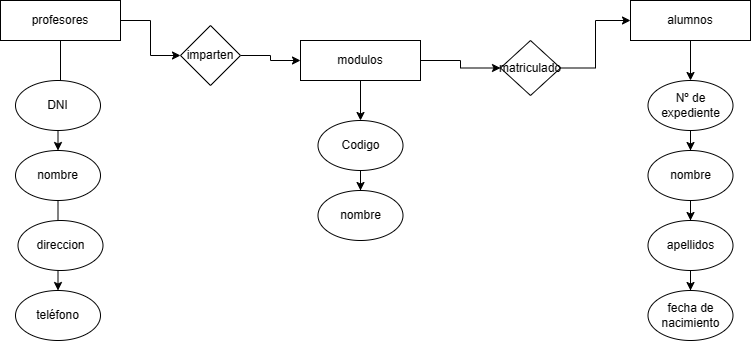

The diagram above was exported from draw.io. Its source (the exported page's mxGraphModel, read from the mxfile embedded in the PNG):
<mxGraphModel dx="1023" dy="554" grid="1" gridSize="10" guides="1" tooltips="1" connect="1" arrows="1" fold="1" page="1" pageScale="1" pageWidth="827" pageHeight="1169" math="0" shadow="0">
  <root>
    <mxCell id="0" />
    <mxCell id="1" parent="0" />
    <mxCell id="YQAQHUEkMRsRqrtX8QWu-78" value="" style="edgeStyle=orthogonalEdgeStyle;rounded=0;orthogonalLoop=1;jettySize=auto;html=1;" edge="1" parent="1" source="YQAQHUEkMRsRqrtX8QWu-60" target="YQAQHUEkMRsRqrtX8QWu-71">
      <mxGeometry relative="1" as="geometry" />
    </mxCell>
    <mxCell id="YQAQHUEkMRsRqrtX8QWu-91" style="edgeStyle=orthogonalEdgeStyle;rounded=0;orthogonalLoop=1;jettySize=auto;html=1;entryX=0;entryY=0.5;entryDx=0;entryDy=0;" edge="1" parent="1" source="YQAQHUEkMRsRqrtX8QWu-60" target="YQAQHUEkMRsRqrtX8QWu-89">
      <mxGeometry relative="1" as="geometry" />
    </mxCell>
    <mxCell id="YQAQHUEkMRsRqrtX8QWu-60" value="modulos" style="rounded=0;whiteSpace=wrap;html=1;" vertex="1" parent="1">
      <mxGeometry x="360" y="80" width="120" height="40" as="geometry" />
    </mxCell>
    <mxCell id="YQAQHUEkMRsRqrtX8QWu-76" value="" style="edgeStyle=orthogonalEdgeStyle;rounded=0;orthogonalLoop=1;jettySize=auto;html=1;" edge="1" parent="1" source="YQAQHUEkMRsRqrtX8QWu-61" target="YQAQHUEkMRsRqrtX8QWu-64">
      <mxGeometry relative="1" as="geometry" />
    </mxCell>
    <mxCell id="YQAQHUEkMRsRqrtX8QWu-87" style="edgeStyle=orthogonalEdgeStyle;rounded=0;orthogonalLoop=1;jettySize=auto;html=1;entryX=0;entryY=0.5;entryDx=0;entryDy=0;" edge="1" parent="1" source="YQAQHUEkMRsRqrtX8QWu-61" target="YQAQHUEkMRsRqrtX8QWu-86">
      <mxGeometry relative="1" as="geometry" />
    </mxCell>
    <mxCell id="YQAQHUEkMRsRqrtX8QWu-61" value="profesores" style="rounded=0;whiteSpace=wrap;html=1;" vertex="1" parent="1">
      <mxGeometry x="60" y="40" width="120" height="40" as="geometry" />
    </mxCell>
    <mxCell id="YQAQHUEkMRsRqrtX8QWu-80" value="" style="edgeStyle=orthogonalEdgeStyle;rounded=0;orthogonalLoop=1;jettySize=auto;html=1;" edge="1" parent="1" source="YQAQHUEkMRsRqrtX8QWu-62" target="YQAQHUEkMRsRqrtX8QWu-69">
      <mxGeometry relative="1" as="geometry" />
    </mxCell>
    <mxCell id="YQAQHUEkMRsRqrtX8QWu-62" value="alumnos" style="rounded=0;whiteSpace=wrap;html=1;" vertex="1" parent="1">
      <mxGeometry x="690" y="40" width="120" height="40" as="geometry" />
    </mxCell>
    <mxCell id="YQAQHUEkMRsRqrtX8QWu-63" value="DNI" style="ellipse;whiteSpace=wrap;html=1;" vertex="1" parent="1">
      <mxGeometry x="75" y="120" width="85" height="50" as="geometry" />
    </mxCell>
    <mxCell id="YQAQHUEkMRsRqrtX8QWu-77" value="" style="edgeStyle=orthogonalEdgeStyle;rounded=0;orthogonalLoop=1;jettySize=auto;html=1;" edge="1" parent="1" source="YQAQHUEkMRsRqrtX8QWu-64" target="YQAQHUEkMRsRqrtX8QWu-75">
      <mxGeometry relative="1" as="geometry" />
    </mxCell>
    <mxCell id="YQAQHUEkMRsRqrtX8QWu-64" value="nombre" style="ellipse;whiteSpace=wrap;html=1;" vertex="1" parent="1">
      <mxGeometry x="75" y="190" width="85" height="50" as="geometry" />
    </mxCell>
    <mxCell id="YQAQHUEkMRsRqrtX8QWu-65" value="direccion" style="ellipse;whiteSpace=wrap;html=1;" vertex="1" parent="1">
      <mxGeometry x="77.5" y="260" width="85" height="50" as="geometry" />
    </mxCell>
    <mxCell id="YQAQHUEkMRsRqrtX8QWu-85" value="" style="edgeStyle=orthogonalEdgeStyle;rounded=0;orthogonalLoop=1;jettySize=auto;html=1;" edge="1" parent="1" source="YQAQHUEkMRsRqrtX8QWu-66" target="YQAQHUEkMRsRqrtX8QWu-73">
      <mxGeometry relative="1" as="geometry" />
    </mxCell>
    <mxCell id="YQAQHUEkMRsRqrtX8QWu-66" value="apellidos" style="ellipse;whiteSpace=wrap;html=1;" vertex="1" parent="1">
      <mxGeometry x="707.5" y="260" width="85" height="50" as="geometry" />
    </mxCell>
    <mxCell id="YQAQHUEkMRsRqrtX8QWu-84" style="edgeStyle=orthogonalEdgeStyle;rounded=0;orthogonalLoop=1;jettySize=auto;html=1;entryX=0.5;entryY=0;entryDx=0;entryDy=0;" edge="1" parent="1" source="YQAQHUEkMRsRqrtX8QWu-68" target="YQAQHUEkMRsRqrtX8QWu-66">
      <mxGeometry relative="1" as="geometry" />
    </mxCell>
    <mxCell id="YQAQHUEkMRsRqrtX8QWu-68" value="nombre" style="ellipse;whiteSpace=wrap;html=1;" vertex="1" parent="1">
      <mxGeometry x="707.5" y="190" width="85" height="50" as="geometry" />
    </mxCell>
    <mxCell id="YQAQHUEkMRsRqrtX8QWu-81" value="" style="edgeStyle=orthogonalEdgeStyle;rounded=0;orthogonalLoop=1;jettySize=auto;html=1;" edge="1" parent="1" source="YQAQHUEkMRsRqrtX8QWu-69" target="YQAQHUEkMRsRqrtX8QWu-68">
      <mxGeometry relative="1" as="geometry" />
    </mxCell>
    <mxCell id="YQAQHUEkMRsRqrtX8QWu-69" value="&lt;span style=&quot;font-size: 12px;&quot;&gt;Nº de expediente&lt;/span&gt;" style="ellipse;whiteSpace=wrap;html=1;" vertex="1" parent="1">
      <mxGeometry x="707.5" y="120" width="85" height="50" as="geometry" />
    </mxCell>
    <mxCell id="YQAQHUEkMRsRqrtX8QWu-70" value="nombre" style="ellipse;whiteSpace=wrap;html=1;" vertex="1" parent="1">
      <mxGeometry x="377.5" y="230" width="85" height="50" as="geometry" />
    </mxCell>
    <mxCell id="YQAQHUEkMRsRqrtX8QWu-79" value="" style="edgeStyle=orthogonalEdgeStyle;rounded=0;orthogonalLoop=1;jettySize=auto;html=1;" edge="1" parent="1" source="YQAQHUEkMRsRqrtX8QWu-71" target="YQAQHUEkMRsRqrtX8QWu-70">
      <mxGeometry relative="1" as="geometry" />
    </mxCell>
    <mxCell id="YQAQHUEkMRsRqrtX8QWu-71" value="Codigo" style="ellipse;whiteSpace=wrap;html=1;" vertex="1" parent="1">
      <mxGeometry x="377.5" y="160" width="85" height="50" as="geometry" />
    </mxCell>
    <mxCell id="YQAQHUEkMRsRqrtX8QWu-73" value="fecha de nacimiento" style="ellipse;whiteSpace=wrap;html=1;" vertex="1" parent="1">
      <mxGeometry x="707.5" y="330" width="85" height="50" as="geometry" />
    </mxCell>
    <mxCell id="YQAQHUEkMRsRqrtX8QWu-75" value="teléfono" style="ellipse;whiteSpace=wrap;html=1;" vertex="1" parent="1">
      <mxGeometry x="75" y="330" width="85" height="50" as="geometry" />
    </mxCell>
    <mxCell id="YQAQHUEkMRsRqrtX8QWu-88" style="edgeStyle=orthogonalEdgeStyle;rounded=0;orthogonalLoop=1;jettySize=auto;html=1;entryX=0;entryY=0.5;entryDx=0;entryDy=0;" edge="1" parent="1" source="YQAQHUEkMRsRqrtX8QWu-86" target="YQAQHUEkMRsRqrtX8QWu-60">
      <mxGeometry relative="1" as="geometry" />
    </mxCell>
    <mxCell id="YQAQHUEkMRsRqrtX8QWu-86" value="imparten" style="rhombus;whiteSpace=wrap;html=1;" vertex="1" parent="1">
      <mxGeometry x="240" y="65" width="60" height="60" as="geometry" />
    </mxCell>
    <mxCell id="YQAQHUEkMRsRqrtX8QWu-92" style="edgeStyle=orthogonalEdgeStyle;rounded=0;orthogonalLoop=1;jettySize=auto;html=1;entryX=0;entryY=0.5;entryDx=0;entryDy=0;" edge="1" parent="1" source="YQAQHUEkMRsRqrtX8QWu-89" target="YQAQHUEkMRsRqrtX8QWu-62">
      <mxGeometry relative="1" as="geometry" />
    </mxCell>
    <mxCell id="YQAQHUEkMRsRqrtX8QWu-89" value="matriculado" style="rhombus;whiteSpace=wrap;html=1;" vertex="1" parent="1">
      <mxGeometry x="560" y="80" width="60" height="55" as="geometry" />
    </mxCell>
  </root>
</mxGraphModel>